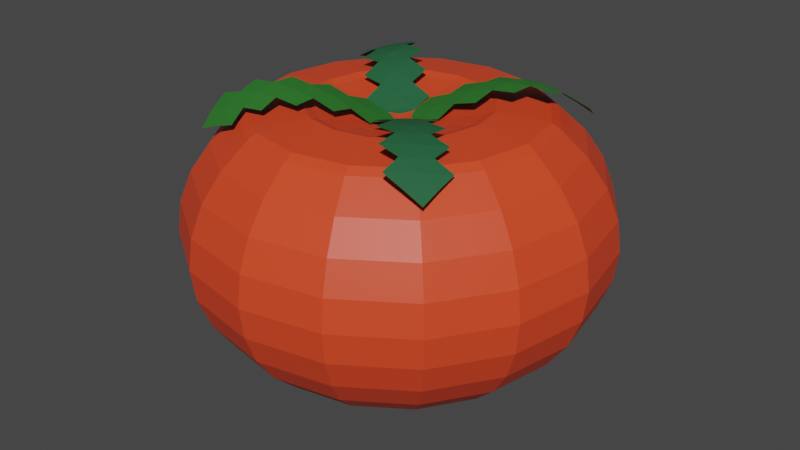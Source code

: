 # Source: tomato.blend  (saved by Blender 3.3.6; exported with 4.5.12 LTS)
import bpy
from mathutils import Matrix  # noqa: F401  (used for matrix-valued properties, if any)

bpy.ops.wm.read_factory_settings(use_empty=True)
scene = bpy.context.scene
scene.name = 'Scene'

# ---- collections
col_collection = bpy.data.collections.new('Collection'); scene.collection.children.link(col_collection)

# ---- materials (node trees are filled in below, after node groups)
mat_material_001 = bpy.data.materials.new('Material.001')
mat_material_001.use_transparent_shadow = False
mat_material_003 = bpy.data.materials.new('Material.003')
mat_material_003.use_transparent_shadow = False
mat_material_002 = bpy.data.materials.new('Material.002')
mat_material_002.use_transparent_shadow = False

# ---- material node trees
mat_material_001.use_nodes = True; mat_material_001.node_tree.nodes.clear()
_N = mat_material_001.node_tree.nodes; _L = mat_material_001.node_tree.links
n0 = _N.new('ShaderNodeBsdfPrincipled'); n0.name = 'Principled BSDF'; n0.location = (10, 300)
n0.distribution = 'GGX'
n0.subsurface_method = 'RANDOM_WALK_SKIN'
n0.inputs[0].default_value = (0.8, 0.06245, 0.01862, 1.0)
n0.inputs[2].default_value = 0.4829
n0.inputs[3].default_value = 1.45
n0.inputs[27].default_value = (0.0, 0.0, 0.0, 1.0)
n0.inputs[28].default_value = 1.0
n1 = _N.new('ShaderNodeOutputMaterial'); n1.name = 'Material Output'; n1.location = (300, 300)
_L.new(n0.outputs[0], n1.inputs[0])
n1.is_active_output = True
mat_material_003.use_nodes = True; mat_material_003.node_tree.nodes.clear()
_N = mat_material_003.node_tree.nodes; _L = mat_material_003.node_tree.links
n0 = _N.new('ShaderNodeBsdfPrincipled'); n0.name = 'Principled BSDF'; n0.location = (10, 300)
n0.distribution = 'GGX'
n0.subsurface_method = 'RANDOM_WALK_SKIN'
n0.inputs[0].default_value = (0.01669, 0.1141, 0.0435, 1.0)
n0.inputs[3].default_value = 1.45
n0.inputs[27].default_value = (0.0, 0.0, 0.0, 1.0)
n0.inputs[28].default_value = 1.0
n1 = _N.new('ShaderNodeOutputMaterial'); n1.name = 'Material Output'; n1.location = (300, 300)
_L.new(n0.outputs[0], n1.inputs[0])
n1.is_active_output = True
mat_material_002.use_nodes = True; mat_material_002.node_tree.nodes.clear()
_N = mat_material_002.node_tree.nodes; _L = mat_material_002.node_tree.links
n0 = _N.new('ShaderNodeBsdfPrincipled'); n0.name = 'Principled BSDF'; n0.location = (10, 300)
n0.distribution = 'GGX'
n0.subsurface_method = 'RANDOM_WALK_SKIN'
n0.inputs[0].default_value = (0.02589, 0.1783, 0.02389, 1.0)
n0.inputs[3].default_value = 1.45
n0.inputs[27].default_value = (0.0, 0.0, 0.0, 1.0)
n0.inputs[28].default_value = 1.0
n1 = _N.new('ShaderNodeOutputMaterial'); n1.name = 'Material Output'; n1.location = (300, 300)
_L.new(n0.outputs[0], n1.inputs[0])
n1.is_active_output = True

# ---- world
world_world = bpy.data.worlds.new('World'); scene.world = world_world
world_world.use_nodes = True; world_world.node_tree.nodes.clear()
_N = world_world.node_tree.nodes; _L = world_world.node_tree.links
n0 = _N.new('ShaderNodeOutputWorld'); n0.name = 'World Output'; n0.location = (300, 300)
n1 = _N.new('ShaderNodeBackground'); n1.name = 'Background'; n1.location = (10, 300)
n1.inputs[0].default_value = (0.05088, 0.05088, 0.05088, 1.0)
_L.new(n1.outputs[0], n0.inputs[0])
n0.is_active_output = True
world_world.color = (0.05088, 0.05088, 0.05088)
world_world.use_sun_shadow = False
world_world.sun_shadow_jitter_overblur = 0.0

# ---- meshes
me_sphere = bpy.data.meshes.new('Sphere')
me_sphere.from_pydata([(-0.0004433, 0.381, 0.5228), (-0.0004433, 0.7054, 0.4808), (-0.0004433, 0.9222, 0.1564), (-0.0004433, 0.9791, -0.03124), (-0.0004433, 0.9791, -0.4214), (-0.0004433, 0.8298, -0.7819), (-0.0004433, 0.5539, -1.058), (-0.0004433, 0.1934, -1.148), (0.146, 0.3519, 0.5228), (0.2702, 0.6516, 0.4808), (0.3177, 0.7665, 0.3292), (0.3531, 0.8519, 0.1564), (0.3749, 0.9044, -0.03124), (0.3822, 0.9222, -0.2263), (0.3749, 0.9044, -0.4214), (0.3531, 0.8519, -0.609), (0.3177, 0.7665, -0.7819), (0.2702, 0.6516, -0.9334), (0.2122, 0.5116, -1.058), (0.07421, 0.1786, -1.148), (0.2702, 0.2689, 0.5228), (0.4996, 0.4983, 0.4808), (0.5875, 0.5863, 0.3292), (0.6528, 0.6516, 0.1564), (0.6931, 0.6918, -0.03124), (0.7067, 0.7054, -0.2263), (0.6931, 0.6918, -0.4214), (0.6528, 0.6516, -0.609), (0.5875, 0.5863, -0.7819), (0.4996, 0.4983, -0.9334), (0.3924, 0.3912, -1.058), (0.1375, 0.1363, -1.148), (0.3531, 0.1448, 0.5228), (0.6528, 0.2689, 0.4808), (0.7677, 0.3165, 0.3292), (0.8531, 0.3519, 0.1564), (0.9057, 0.3736, -0.03124), (0.9234, 0.381, -0.2263), (0.9057, 0.3736, -0.4214), (0.8531, 0.3519, -0.609), (0.7677, 0.3165, -0.7819), (0.6528, 0.2689, -0.9334), (0.5128, 0.2109, -1.058), (0.1798, 0.07297, -1.148), (0.3822, -0.001685, 0.5228), (0.7067, -0.001685, 0.4808), (0.831, -0.001685, 0.3292), (0.9234, -0.001685, 0.1564), (0.9803, -0.001685, -0.03124), (0.9996, -0.001685, -0.2263), (0.9803, -0.001685, -0.4214), (0.9234, -0.001685, -0.609), (0.831, -0.001685, -0.7819), (0.7067, -0.001685, -0.9334), (0.5551, -0.001685, -1.058), (0.1946, -0.001685, -1.148), (0.3531, -0.1481, 0.5228), (0.6528, -0.2723, 0.4808), (0.7677, -0.3199, 0.3292), (0.8531, -0.3552, 0.1564), (0.9057, -0.377, -0.03124), (0.9234, -0.3844, -0.2263), (0.9057, -0.377, -0.4214), (0.8531, -0.3552, -0.609), (0.7677, -0.3199, -0.7819), (0.6528, -0.2723, -0.9334), (0.5128, -0.2143, -1.058), (0.1798, -0.07634, -1.148), (0.2702, -0.2723, 0.5228), (0.4996, -0.5017, 0.4808), (0.5875, -0.5896, 0.3292), (0.6528, -0.655, 0.1564), (0.6931, -0.6952, -0.03124), (0.7067, -0.7088, -0.2263), (0.6931, -0.6952, -0.4214), (0.6528, -0.655, -0.609), (0.5875, -0.5896, -0.7819), (0.4996, -0.5017, -0.9334), (0.3924, -0.3945, -1.058), (0.1375, -0.1396, -1.148), (0.146, -0.3552, 0.5228), (0.2702, -0.655, 0.4808), (0.3177, -0.7699, 0.3292), (0.3531, -0.8552, 0.1564), (0.3749, -0.9078, -0.03124), (0.3822, -0.9256, -0.2263), (0.3749, -0.9078, -0.4214), (0.3531, -0.8552, -0.609), (0.3177, -0.7699, -0.7819), (0.2702, -0.655, -0.9334), (0.2122, -0.515, -1.058), (0.07421, -0.1819, -1.148), (-0.0004434, -0.3844, 0.5228), (-0.0004435, -0.7088, 0.4808), (-0.0004435, -0.8332, 0.3292), (-0.0004436, -0.9256, 0.1564), (-0.0004436, -0.9825, -0.03124), (-0.0004437, -1.002, -0.2263), (-0.0004436, -0.9825, -0.4214), (-0.0004436, -0.9256, -0.609), (-0.0004435, -0.8332, -0.7819), (-0.0004435, -0.7088, -0.9334), (-0.0004435, -0.5573, -1.058), (-0.0004434, -0.1968, -1.148), (-0.1469, -0.3552, 0.5228), (-0.271, -0.655, 0.4808), (-0.3186, -0.7699, 0.3292), (-0.354, -0.8552, 0.1564), (-0.3758, -0.9078, -0.03124), (-0.3831, -0.9256, -0.2263), (-0.3758, -0.9078, -0.4214), (-0.354, -0.8552, -0.609), (-0.3186, -0.7699, -0.7819), (-0.271, -0.655, -0.9334), (-0.2131, -0.515, -1.058), (-0.0751, -0.1819, -1.148), (-0.0004433, -0.001685, -1.124), (-0.271, -0.2723, 0.5228), (-0.5004, -0.5017, 0.4808), (-0.5884, -0.5896, 0.3292), (-0.6537, -0.655, 0.1564), (-0.694, -0.6952, -0.03124), (-0.7076, -0.7088, -0.2263), (-0.694, -0.6952, -0.4214), (-0.6537, -0.655, -0.609), (-0.5884, -0.5896, -0.7819), (-0.5004, -0.5017, -0.9334), (-0.3933, -0.3945, -1.058), (-0.1384, -0.1396, -1.148), (-0.354, -0.1481, 0.5228), (-0.6537, -0.2723, 0.4808), (-0.7686, -0.3199, 0.3292), (-0.854, -0.3552, 0.1564), (-0.9066, -0.377, -0.03124), (-0.9243, -0.3844, -0.2263), (-0.9066, -0.377, -0.4214), (-0.854, -0.3552, -0.609), (-0.7686, -0.3199, -0.7819), (-0.6537, -0.2723, -0.9334), (-0.5137, -0.2143, -1.058), (-0.1807, -0.07634, -1.148), (-0.0004433, -0.001685, 0.437), (-0.3831, -0.001685, 0.5228), (-0.7075, -0.001685, 0.4808), (-0.8319, -0.001685, 0.3292), (-0.9243, -0.001685, 0.1564), (-0.9812, -0.001685, -0.03124), (-1.0, -0.001685, -0.2263), (-0.9812, -0.001685, -0.4214), (-0.9243, -0.001685, -0.609), (-0.8319, -0.001685, -0.7819), (-0.7075, -0.001685, -0.9334), (-0.556, -0.001685, -1.058), (-0.1955, -0.001685, -1.148), (-0.354, 0.1448, 0.5228), (-0.6537, 0.2689, 0.4808), (-0.7686, 0.3165, 0.3292), (-0.854, 0.3519, 0.1564), (-0.9066, 0.3736, -0.03124), (-0.9243, 0.381, -0.2263), (-0.9066, 0.3736, -0.4214), (-0.854, 0.3519, -0.609), (-0.7686, 0.3165, -0.7819), (-0.6537, 0.2689, -0.9334), (-0.5137, 0.2109, -1.058), (-0.1807, 0.07297, -1.148), (-0.271, 0.2689, 0.5228), (-0.5004, 0.4983, 0.4808), (-0.5884, 0.5863, 0.3292), (-0.6537, 0.6516, 0.1564), (-0.694, 0.6918, -0.03124), (-0.7075, 0.7054, -0.2263), (-0.694, 0.6918, -0.4214), (-0.6537, 0.6516, -0.609), (-0.5884, 0.5863, -0.7819), (-0.5004, 0.4983, -0.9334), (-0.3933, 0.3912, -1.058), (-0.1384, 0.1363, -1.148), (-0.1469, 0.3519, 0.5228), (-0.271, 0.6516, 0.4808), (-0.3186, 0.7665, 0.3292), (-0.354, 0.8519, 0.1564), (-0.3758, 0.9044, -0.03124), (-0.3831, 0.9222, -0.2263), (-0.3758, 0.9044, -0.4214), (-0.354, 0.8519, -0.609), (-0.3186, 0.7665, -0.7819), (-0.271, 0.6516, -0.9334), (-0.2131, 0.5116, -1.058), (-0.0751, 0.1786, -1.148), (-0.0004429, 0.8298, 0.3292), (-0.0004427, 0.9983, -0.2263), (-0.0004428, 0.9222, -0.609), (-0.0004429, 0.7054, -0.9334), (0.2544, 0.6136, 0.5145), (0.1626, 0.3919, 0.5434), (0.3008, 0.2996, 0.5434), (0.4705, 0.4693, 0.5145), (0.3931, 0.1613, 0.5434), (0.6149, 0.2532, 0.5145), (0.4256, -0.001685, 0.5434), (0.6656, -0.001685, 0.5145), (0.3931, -0.1647, 0.5434), (0.6149, -0.2566, 0.5145), (0.3008, -0.3029, 0.5434), (0.4705, -0.4726, 0.5145), (0.1626, -0.3953, 0.5434), (0.2544, -0.617, 0.5145), (-0.0004434, -0.4277, 0.5434), (-0.0004435, -0.6677, 0.5145), (-0.1635, -0.3953, 0.5434), (-0.2553, -0.617, 0.5145), (-0.3017, -0.3029, 0.5434), (-0.4714, -0.4726, 0.5145), (-0.394, -0.1647, 0.5434), (-0.6158, -0.2566, 0.5145), (-0.4265, -0.001685, 0.5434), (-0.6665, -0.001685, 0.5145), (-0.394, 0.1613, 0.5434), (-0.6158, 0.2532, 0.5145), (-0.3017, 0.2996, 0.5434), (-0.4714, 0.4693, 0.5145), (-0.1635, 0.3919, 0.5434), (-0.2553, 0.6136, 0.5145), (-0.0004433, 0.4243, 0.5434), (-0.0004433, 0.6643, 0.5145), (-0.0004433, 0.2759, 0.4932), (-0.0004433, 0.1088, 0.4557), (0.04183, 0.1004, 0.4557), (0.1058, 0.2548, 0.4932), (0.07768, 0.07643, 0.4557), (0.1959, 0.1946, 0.4932), (0.1016, 0.04059, 0.4557), (0.2561, 0.1046, 0.4932), (0.11, -0.001685, 0.4557), (0.2772, -0.001685, 0.4932), (0.1016, -0.04396, 0.4557), (0.2561, -0.1079, 0.4932), (0.07768, -0.0798, 0.4557), (0.1959, -0.198, 0.4932), (0.04183, -0.1038, 0.4557), (0.1058, -0.2582, 0.4932), (-0.0004434, -0.1122, 0.4557), (-0.0004434, -0.2793, 0.4932), (-0.04272, -0.1038, 0.4557), (-0.1067, -0.2582, 0.4932), (-0.07856, -0.0798, 0.4557), (-0.1968, -0.198, 0.4932), (-0.1025, -0.04396, 0.4557), (-0.2569, -0.1079, 0.4932), (-0.1109, -0.001685, 0.4557), (-0.2781, -0.001685, 0.4932), (-0.1025, 0.04059, 0.4557), (-0.2569, 0.1046, 0.4932), (-0.07856, 0.07643, 0.4557), (-0.1968, 0.1946, 0.4932), (-0.04272, 0.1004, 0.4557), (-0.1067, 0.2548, 0.4932), (-0.0004433, 0.2672, -1.149), (-0.0004433, 0.4809, -1.097), (0.1842, 0.4442, -1.097), (0.1025, 0.2467, -1.149), (0.3408, 0.3396, -1.097), (0.1897, 0.1884, -1.149), (0.4454, 0.183, -1.097), (0.248, 0.1012, -1.149), (0.4822, -0.001685, -1.097), (0.2684, -0.001685, -1.149), (0.4454, -0.1864, -1.097), (0.248, -0.1046, -1.149), (0.3408, -0.3429, -1.097), (0.1897, -0.1918, -1.149), (0.1842, -0.4476, -1.097), (0.1025, -0.2501, -1.149), (-0.0004435, -0.4843, -1.097), (-0.0004434, -0.2706, -1.149), (-0.1851, -0.4476, -1.097), (-0.1033, -0.2501, -1.149), (-0.3417, -0.3429, -1.097), (-0.1906, -0.1918, -1.149), (-0.4463, -0.1864, -1.097), (-0.2489, -0.1046, -1.149), (-0.4831, -0.001685, -1.097), (-0.2693, -0.001685, -1.149), (-0.4463, 0.183, -1.097), (-0.2489, 0.1012, -1.149), (-0.3417, 0.3396, -1.097), (-0.1906, 0.1884, -1.149), (-0.1851, 0.4442, -1.097), (-0.1033, 0.2467, -1.149), (-0.6094, 0.6116, 0.417), (-0.4391, 0.6466, 0.5564), (-0.5278, 0.6325, 0.4921), (-0.6094, 0.516, 0.4631), (-0.6094, 0.4182, 0.5008), (-0.519, 0.3287, 0.5805), (-0.5232, 0.4341, 0.5662), (-0.5265, 0.5353, 0.5349), (-0.4173, 0.2239, 0.6034), (-0.4245, 0.3348, 0.6204), (-0.4317, 0.4434, 0.6165), (-0.4371, 0.5475, 0.5936), (-0.3097, 0.1117, 0.5649), (-0.3159, 0.2222, 0.6094), (-0.324, 0.3338, 0.6367), (-0.3321, 0.4438, 0.6434), (-0.3382, 0.5497, 0.63), (-0.2032, 0.002417, 0.4878), (-0.2061, 0.1083, 0.5417), (-0.2112, 0.217, 0.5906), (-0.2181, 0.3272, 0.6255), (-0.2253, 0.4365, 0.6413), (-0.1007, 0.001215, 0.456), (-0.1021, 0.105, 0.5028), (-0.1052, 0.2109, 0.55), (-0.1099, 0.3183, 0.5878), (0.001444, 0.000783, 0.4271), (0.001085, 0.1031, 0.4581), (-0.0001459, 0.2064, 0.4965), (0.6108, 0.6159, 0.417), (0.6458, 0.4457, 0.5564), (0.6317, 0.5343, 0.4921), (0.5152, 0.6159, 0.4631), (0.4174, 0.6159, 0.5008), (0.3279, 0.5255, 0.5805), (0.4332, 0.5298, 0.5662), (0.5345, 0.5331, 0.5349), (0.2231, 0.4239, 0.6034), (0.334, 0.4311, 0.6204), (0.4425, 0.4383, 0.6165), (0.5467, 0.4437, 0.5936), (0.1109, 0.3163, 0.5649), (0.2214, 0.3225, 0.6094), (0.333, 0.3306, 0.6367), (0.4429, 0.3387, 0.6434), (0.5488, 0.3447, 0.63), (0.001597, 0.2098, 0.4878), (0.1075, 0.2127, 0.5417), (0.2162, 0.2178, 0.5906), (0.3264, 0.2247, 0.6255), (0.4357, 0.2319, 0.6413), (0.0003954, 0.1072, 0.456), (0.1042, 0.1087, 0.5028), (0.2101, 0.1118, 0.55), (0.3175, 0.1165, 0.5878), (-3.622e-05, 0.00515, 0.4271), (0.1022, 0.005508, 0.4581), (0.2056, 0.006739, 0.4965), (0.6105, -0.6023, 0.4175), (0.4403, -0.6373, 0.5569), (0.5289, -0.6233, 0.4926), (0.6105, -0.5068, 0.4636), (0.6105, -0.409, 0.5013), (0.5201, -0.3195, 0.581), (0.5244, -0.4248, 0.5667), (0.5277, -0.5261, 0.5354), (0.4185, -0.2147, 0.6039), (0.4257, -0.3255, 0.6209), (0.4329, -0.4341, 0.617), (0.4383, -0.5383, 0.594), (0.3109, -0.1024, 0.5654), (0.3171, -0.213, 0.6099), (0.3251, -0.3246, 0.6372), (0.3332, -0.4345, 0.6439), (0.3393, -0.5404, 0.6305), (0.2044, 0.006818, 0.4882), (0.2072, -0.09909, 0.5422), (0.2124, -0.2078, 0.5911), (0.2193, -0.3179, 0.626), (0.2265, -0.4273, 0.6418), (0.1018, 0.00802, 0.4565), (0.1033, -0.09577, 0.5033), (0.1064, -0.2017, 0.5505), (0.1111, -0.3091, 0.5883), (-0.0002579, 0.008452, 0.4276), (0.0001003, -0.09383, 0.4586), (0.001332, -0.1972, 0.497), (-0.6075, -0.6083, 0.4178), (-0.6425, -0.4381, 0.5572), (-0.6285, -0.5267, 0.4929), (-0.5119, -0.6083, 0.4639), (-0.4142, -0.6083, 0.5017), (-0.3247, -0.5179, 0.5813), (-0.43, -0.5222, 0.567), (-0.5313, -0.5255, 0.5357), (-0.2198, -0.4163, 0.6042), (-0.3307, -0.4235, 0.6212), (-0.4393, -0.4307, 0.6173), (-0.5435, -0.4361, 0.5944), (-0.1076, -0.3086, 0.5657), (-0.2182, -0.3149, 0.6102), (-0.3297, -0.3229, 0.6375), (-0.4397, -0.331, 0.6442), (-0.5456, -0.3371, 0.6308), (0.00165, -0.2022, 0.4886), (-0.1043, -0.205, 0.5426), (-0.2129, -0.2102, 0.5915), (-0.3231, -0.2171, 0.6263), (-0.4324, -0.2243, 0.6422), (0.002852, -0.09963, 0.4568), (-0.1009, -0.1011, 0.5036), (-0.2068, -0.1042, 0.5508), (-0.3142, -0.1088, 0.5886), (0.003283, 0.002468, 0.4279), (-0.099, 0.00211, 0.459), (-0.2024, 0.0008782, 0.4973)], [], [(260, 18, 30, 262), (191, 3, 12, 13), (256, 141, 227), (116, 7, 19), (4, 191, 13, 14), (227, 141, 228), (192, 4, 14, 15), (196, 20, 32, 198), (5, 192, 15, 16), (9, 194, 197, 21), (193, 5, 16, 17), (190, 1, 9, 10), (6, 193, 17, 18), (2, 190, 10, 11), (189, 289, 258, 7), (3, 2, 11, 12), (19, 261, 263, 31), (12, 11, 23, 24), (262, 30, 42, 264), (13, 12, 24, 25), (20, 231, 233, 32), (116, 19, 31), (14, 13, 25, 26), (228, 141, 230), (15, 14, 26, 27), (1, 225, 194, 9), (16, 15, 27, 28), (224, 0, 8, 195), (17, 16, 28, 29), (10, 9, 21, 22), (18, 17, 29, 30), (11, 10, 22, 23), (21, 197, 199, 33), (28, 27, 39, 40), (198, 32, 44, 200), (29, 28, 40, 41), (22, 21, 33, 34), (30, 29, 41, 42), (23, 22, 34, 35), (31, 263, 265, 43), (24, 23, 35, 36), (264, 42, 54, 266), (25, 24, 36, 37), (32, 233, 235, 44), (116, 31, 43), (26, 25, 37, 38), (230, 141, 232), (27, 26, 38, 39), (36, 35, 47, 48), (266, 54, 66, 268), (37, 36, 48, 49), (44, 235, 237, 56), (116, 43, 55), (38, 37, 49, 50), (232, 141, 234), (39, 38, 50, 51), (33, 199, 201, 45), (40, 39, 51, 52), (200, 44, 56, 202), (41, 40, 52, 53), (34, 33, 45, 46), (42, 41, 53, 54), (35, 34, 46, 47), (43, 265, 267, 55), (52, 51, 63, 64), (202, 56, 68, 204), (53, 52, 64, 65), (46, 45, 57, 58), (54, 53, 65, 66), (47, 46, 58, 59), (55, 267, 269, 67), (48, 47, 59, 60), (268, 66, 78, 270), (49, 48, 60, 61), (56, 237, 239, 68), (116, 55, 67), (50, 49, 61, 62), (234, 141, 236), (51, 50, 62, 63), (45, 201, 203, 57), (270, 78, 90, 272), (61, 60, 72, 73), (68, 239, 241, 80), (116, 67, 79), (62, 61, 73, 74), (236, 141, 238), (63, 62, 74, 75), (57, 203, 205, 69), (64, 63, 75, 76), (204, 68, 80, 206), (65, 64, 76, 77), (58, 57, 69, 70), (66, 65, 77, 78), (59, 58, 70, 71), (67, 269, 271, 79), (60, 59, 71, 72), (206, 80, 92, 208), (77, 76, 88, 89), (70, 69, 81, 82), (78, 77, 89, 90), (71, 70, 82, 83), (79, 271, 273, 91), (72, 71, 83, 84), (272, 90, 102, 274), (73, 72, 84, 85), (80, 241, 243, 92), (116, 79, 91), (74, 73, 85, 86), (238, 141, 240), (75, 74, 86, 87), (69, 205, 207, 81), (76, 75, 87, 88), (85, 84, 96, 97), (92, 243, 245, 104), (116, 91, 103), (86, 85, 97, 98), (240, 141, 242), (87, 86, 98, 99), (81, 207, 209, 93), (88, 87, 99, 100), (208, 92, 104, 210), (89, 88, 100, 101), (82, 81, 93, 94), (90, 89, 101, 102), (83, 82, 94, 95), (91, 273, 275, 103), (84, 83, 95, 96), (274, 102, 114, 276), (101, 100, 112, 113), (94, 93, 105, 106), (102, 101, 113, 114), (95, 94, 106, 107), (103, 275, 277, 115), (96, 95, 107, 108), (276, 114, 127, 278), (97, 96, 108, 109), (104, 245, 247, 117), (116, 103, 115), (98, 97, 109, 110), (242, 141, 244), (99, 98, 110, 111), (93, 209, 211, 105), (100, 99, 111, 112), (210, 104, 117, 212), (116, 115, 128), (110, 109, 122, 123), (244, 141, 246), (111, 110, 123, 124), (105, 211, 213, 118), (112, 111, 124, 125), (212, 117, 129, 214), (113, 112, 125, 126), (106, 105, 118, 119), (114, 113, 126, 127), (107, 106, 119, 120), (115, 277, 279, 128), (108, 107, 120, 121), (278, 127, 139, 280), (109, 108, 121, 122), (117, 247, 249, 129), (127, 126, 138, 139), (120, 119, 131, 132), (128, 279, 281, 140), (121, 120, 132, 133), (280, 139, 152, 282), (122, 121, 133, 134), (129, 249, 251, 142), (116, 128, 140), (123, 122, 134, 135), (246, 141, 248), (124, 123, 135, 136), (118, 213, 215, 130), (125, 124, 136, 137), (214, 129, 142, 216), (126, 125, 137, 138), (119, 118, 130, 131), (248, 141, 250), (136, 135, 148, 149), (130, 215, 217, 143), (137, 136, 149, 150), (216, 142, 154, 218), (138, 137, 150, 151), (131, 130, 143, 144), (139, 138, 151, 152), (132, 131, 144, 145), (140, 281, 283, 153), (133, 132, 145, 146), (282, 152, 164, 284), (134, 133, 146, 147), (250, 141, 252), (116, 140, 153), (135, 134, 147, 148), (145, 144, 156, 157), (153, 283, 285, 165), (146, 145, 157, 158), (284, 164, 176, 286), (147, 146, 158, 159), (142, 251, 253, 154), (116, 153, 165), (148, 147, 159, 160), (154, 253, 255, 166), (149, 148, 160, 161), (143, 217, 219, 155), (150, 149, 161, 162), (218, 154, 166, 220), (151, 150, 162, 163), (144, 143, 155, 156), (152, 151, 163, 164), (161, 160, 172, 173), (155, 219, 221, 167), (162, 161, 173, 174), (220, 166, 178, 222), (163, 162, 174, 175), (156, 155, 167, 168), (164, 163, 175, 176), (157, 156, 168, 169), (165, 285, 287, 177), (158, 157, 169, 170), (286, 176, 188, 288), (159, 158, 170, 171), (166, 255, 257, 178), (116, 165, 177), (160, 159, 171, 172), (252, 141, 254), (177, 287, 289, 189), (170, 169, 181, 182), (171, 170, 182, 183), (116, 177, 189), (172, 171, 183, 184), (254, 141, 256), (173, 172, 184, 185), (167, 221, 223, 179), (174, 173, 185, 186), (222, 178, 0, 224), (175, 174, 186, 187), (168, 167, 179, 180), (176, 175, 187, 188), (169, 168, 180, 181), (179, 223, 225, 1), (186, 185, 192, 5), (187, 186, 5, 193), (180, 179, 1, 190), (188, 187, 193, 6), (181, 180, 190, 2), (259, 6, 18, 260), (182, 181, 2, 3), (7, 258, 261, 19), (183, 182, 3, 191), (8, 229, 231, 20), (116, 189, 7), (184, 183, 191, 4), (0, 226, 229, 8), (185, 184, 4, 192), (197, 194, 195, 196), (199, 197, 196, 198), (201, 199, 198, 200), (200, 202, 203, 201), (205, 203, 202, 204), (204, 206, 207, 205), (209, 207, 206, 208), (211, 209, 208, 210), (213, 211, 210, 212), (215, 213, 212, 214), (217, 215, 214, 216), (219, 217, 216, 218), (221, 219, 218, 220), (223, 221, 220, 222), (225, 223, 222, 224), (194, 225, 224, 195), (195, 8, 20, 196), (229, 226, 227, 228), (231, 229, 228, 230), (233, 231, 230, 232), (235, 233, 232, 234), (237, 235, 234, 236), (239, 237, 236, 238), (241, 239, 238, 240), (243, 241, 240, 242), (245, 243, 242, 244), (244, 246, 247, 245), (249, 247, 246, 248), (248, 250, 251, 249), (253, 251, 250, 252), (255, 253, 252, 254), (257, 255, 254, 256), (226, 257, 256, 227), (178, 257, 226, 0), (259, 260, 261, 258), (263, 261, 260, 262), (265, 263, 262, 264), (264, 266, 267, 265), (269, 267, 266, 268), (268, 270, 271, 269), (273, 271, 270, 272), (275, 273, 272, 274), (277, 275, 274, 276), (279, 277, 276, 278), (281, 279, 278, 280), (283, 281, 280, 282), (285, 283, 282, 284), (287, 285, 284, 286), (289, 287, 286, 288), (258, 289, 288, 259), (288, 188, 6, 259), (293, 297, 292, 290), (297, 301, 291, 292), (312, 316, 317, 313), (313, 317, 318, 314), (307, 312, 313, 308), (308, 313, 314, 309), (309, 314, 315, 310), (302, 308, 309, 303), (303, 309, 310, 304), (304, 310, 311, 305), (298, 303, 304, 299), (299, 304, 305, 300), (300, 305, 306, 301), (295, 299, 300, 296), (296, 300, 301, 297), (294, 296, 297, 293), (322, 326, 321, 319), (326, 330, 320, 321), (341, 345, 346, 342), (342, 346, 347, 343), (336, 341, 342, 337), (337, 342, 343, 338), (338, 343, 344, 339), (331, 337, 338, 332), (332, 338, 339, 333), (333, 339, 340, 334), (327, 332, 333, 328), (328, 333, 334, 329), (329, 334, 335, 330), (324, 328, 329, 325), (325, 329, 330, 326), (323, 325, 326, 322), (351, 355, 350, 348), (355, 359, 349, 350), (370, 374, 375, 371), (371, 375, 376, 372), (365, 370, 371, 366), (366, 371, 372, 367), (367, 372, 373, 368), (360, 366, 367, 361), (361, 367, 368, 362), (362, 368, 369, 363), (356, 361, 362, 357), (357, 362, 363, 358), (358, 363, 364, 359), (353, 357, 358, 354), (354, 358, 359, 355), (352, 354, 355, 351), (380, 384, 379, 377), (384, 388, 378, 379), (399, 403, 404, 400), (400, 404, 405, 401), (394, 399, 400, 395), (395, 400, 401, 396), (396, 401, 402, 397), (389, 395, 396, 390), (390, 396, 397, 391), (391, 397, 398, 392), (385, 390, 391, 386), (386, 391, 392, 387), (387, 392, 393, 388), (382, 386, 387, 383), (383, 387, 388, 384), (381, 383, 384, 380)])
me_sphere.polygons.foreach_set('material_index', [0, 0, 0, 0, 0, 0, 0, 0, 0, 0, 0, 0, 0, 0, 0, 0, 0, 0, 0, 0, 0, 0, 0, 0, 0, 0, 0, 0, 0, 0, 0, 0, 0, 0, 0, 0, 0, 0, 0, 0, 0, 0, 0, 0, 0, 0, 0, 0, 0, 0, 0, 0, 0, 0, 0, 0, 0, 0, 0, 0, 0, 0, 0, 0, 0, 0, 0, 0, 0, 0, 0, 0, 0, 0, 0, 0, 0, 0, 0, 0, 0, 0, 0, 0, 0, 0, 0, 0, 0, 0, 0, 0, 0, 0, 0, 0, 0, 0, 0, 0, 0, 0, 0, 0, 0, 0, 0, 0, 0, 0, 0, 0, 0, 0, 0, 0, 0, 0, 0, 0, 0, 0, 0, 0, 0, 0, 0, 0, 0, 0, 0, 0, 0, 0, 0, 0, 0, 0, 0, 0, 0, 0, 0, 0, 0, 0, 0, 0, 0, 0, 0, 0, 0, 0, 0, 0, 0, 0, 0, 0, 0, 0, 0, 0, 0, 0, 0, 0, 0, 0, 0, 0, 0, 0, 0, 0, 0, 0, 0, 0, 0, 0, 0, 0, 0, 0, 0, 0, 0, 0, 0, 0, 0, 0, 0, 0, 0, 0, 0, 0, 0, 0, 0, 0, 0, 0, 0, 0, 0, 0, 0, 0, 0, 0, 0, 0, 0, 0, 0, 0, 0, 0, 0, 0, 0, 0, 0, 0, 0, 0, 0, 0, 0, 0, 0, 0, 0, 0, 0, 0, 0, 0, 0, 0, 0, 0, 0, 0, 0, 0, 0, 0, 0, 0, 0, 0, 0, 0, 0, 0, 0, 0, 0, 0, 0, 0, 0, 0, 0, 0, 0, 0, 0, 0, 0, 0, 0, 0, 0, 0, 0, 0, 0, 0, 0, 0, 0, 0, 0, 0, 0, 0, 0, 0, 0, 0, 0, 0, 0, 0, 0, 0, 0, 0, 1, 1, 1, 1, 1, 1, 1, 1, 1, 1, 1, 1, 1, 1, 1, 1, 2, 2, 2, 2, 2, 2, 2, 2, 2, 2, 2, 2, 2, 2, 2, 2, 1, 1, 1, 1, 1, 1, 1, 1, 1, 1, 1, 1, 1, 1, 1, 1, 2, 2, 2, 2, 2, 2, 2, 2, 2, 2, 2, 2, 2, 2, 2, 2])
_uv = me_sphere.uv_layers.new(name='UVMap')
_uv.uv.foreach_set('vector', [0.6875, 0.1611, 0.6875, 0.1875, 0.625, 0.1875, 0.625, 0.1611, 0.75, 0.5, 0.75, 0.5625, 0.6875, 0.5625, 0.6875, 0.5, 0.7989, 0.9646, 0.7812, 1.0, 0.7636, 0.9646, 0.7188, 0.0, 0.75, 0.0625, 0.6875, 0.0625, 0.75, 0.4375, 0.75, 0.5, 0.6875, 0.5, 0.6875, 0.4375, 0.7364, 0.9646, 0.7188, 1.0, 0.7011, 0.9646, 0.75, 0.375, 0.75, 0.4375, 0.6875, 0.4375, 0.6875, 0.375, 0.625, 0.8593, 0.625, 0.875, 0.5625, 0.875, 0.5625, 0.8593, 0.75, 0.3125, 0.75, 0.375, 0.6875, 0.375, 0.6875, 0.3125, 0.6875, 0.75, 0.6875, 0.7669, 0.625, 0.7669, 0.625, 0.75, 0.75, 0.25, 0.75, 0.3125, 0.6875, 0.3125, 0.6875, 0.25, 0.75, 0.6875, 0.75, 0.75, 0.6875, 0.75, 0.6875, 0.6875, 0.75, 0.1875, 0.75, 0.25, 0.6875, 0.25, 0.6875, 0.1875, 0.75, 0.625, 0.75, 0.6875, 0.6875, 0.6875, 0.6875, 0.625, 0.8125, 0.0625, 0.8125, 0.08709, 0.75, 0.08709, 0.75, 0.0625, 0.75, 0.5625, 0.75, 0.625, 0.6875, 0.625, 0.6875, 0.5625, 0.6875, 0.0625, 0.6875, 0.08709, 0.625, 0.08709, 0.625, 0.0625, 0.6875, 0.5625, 0.6875, 0.625, 0.625, 0.625, 0.625, 0.5625, 0.625, 0.1611, 0.625, 0.1875, 0.5625, 0.1875, 0.5625, 0.1611, 0.6875, 0.5, 0.6875, 0.5625, 0.625, 0.5625, 0.625, 0.5, 0.625, 0.875, 0.625, 0.91, 0.5625, 0.91, 0.5625, 0.875, 0.6562, 0.0, 0.6875, 0.0625, 0.625, 0.0625, 0.6875, 0.4375, 0.6875, 0.5, 0.625, 0.5, 0.625, 0.4375, 0.6739, 0.9646, 0.6562, 1.0, 0.6386, 0.9646, 0.6875, 0.375, 0.6875, 0.4375, 0.625, 0.4375, 0.625, 0.375, 0.75, 0.75, 0.75, 0.7669, 0.6875, 0.7669, 0.6875, 0.75, 0.6875, 0.3125, 0.6875, 0.375, 0.625, 0.375, 0.625, 0.3125, 0.75, 0.8593, 0.75, 0.875, 0.6875, 0.875, 0.6875, 0.8593, 0.6875, 0.25, 0.6875, 0.3125, 0.625, 0.3125, 0.625, 0.25, 0.6875, 0.6875, 0.6875, 0.75, 0.625, 0.75, 0.625, 0.6875, 0.6875, 0.1875, 0.6875, 0.25, 0.625, 0.25, 0.625, 0.1875, 0.6875, 0.625, 0.6875, 0.6875, 0.625, 0.6875, 0.625, 0.625, 0.625, 0.75, 0.625, 0.7669, 0.5625, 0.7669, 0.5625, 0.75, 0.625, 0.3125, 0.625, 0.375, 0.5625, 0.375, 0.5625, 0.3125, 0.5625, 0.8593, 0.5625, 0.875, 0.5, 0.875, 0.5, 0.8593, 0.625, 0.25, 0.625, 0.3125, 0.5625, 0.3125, 0.5625, 0.25, 0.625, 0.6875, 0.625, 0.75, 0.5625, 0.75, 0.5625, 0.6875, 0.625, 0.1875, 0.625, 0.25, 0.5625, 0.25, 0.5625, 0.1875, 0.625, 0.625, 0.625, 0.6875, 0.5625, 0.6875, 0.5625, 0.625, 0.625, 0.0625, 0.625, 0.08709, 0.5625, 0.08709, 0.5625, 0.0625, 0.625, 0.5625, 0.625, 0.625, 0.5625, 0.625, 0.5625, 0.5625, 0.5625, 0.1611, 0.5625, 0.1875, 0.5, 0.1875, 0.5, 0.1611, 0.625, 0.5, 0.625, 0.5625, 0.5625, 0.5625, 0.5625, 0.5, 0.5625, 0.875, 0.5625, 0.91, 0.5, 0.91, 0.5, 0.875, 0.5938, 0.0, 0.625, 0.0625, 0.5625, 0.0625, 0.625, 0.4375, 0.625, 0.5, 0.5625, 0.5, 0.5625, 0.4375, 0.6114, 0.9646, 0.5938, 1.0, 0.5761, 0.9646, 0.625, 0.375, 0.625, 0.4375, 0.5625, 0.4375, 0.5625, 0.375, 0.5625, 0.5625, 0.5625, 0.625, 0.5, 0.625, 0.5, 0.5625, 0.5, 0.1611, 0.5, 0.1875, 0.4375, 0.1875, 0.4375, 0.1611, 0.5625, 0.5, 0.5625, 0.5625, 0.5, 0.5625, 0.5, 0.5, 0.5, 0.875, 0.5, 0.91, 0.4375, 0.91, 0.4375, 0.875, 0.5312, 0.0, 0.5625, 0.0625, 0.5, 0.0625, 0.5625, 0.4375, 0.5625, 0.5, 0.5, 0.5, 0.5, 0.4375, 0.5489, 0.9646, 0.5312, 1.0, 0.5136, 0.9646, 0.5625, 0.375, 0.5625, 0.4375, 0.5, 0.4375, 0.5, 0.375, 0.5625, 0.75, 0.5625, 0.7669, 0.5, 0.7669, 0.5, 0.75, 0.5625, 0.3125, 0.5625, 0.375, 0.5, 0.375, 0.5, 0.3125, 0.5, 0.8593, 0.5, 0.875, 0.4375, 0.875, 0.4375, 0.8593, 0.5625, 0.25, 0.5625, 0.3125, 0.5, 0.3125, 0.5, 0.25, 0.5625, 0.6875, 0.5625, 0.75, 0.5, 0.75, 0.5, 0.6875, 0.5625, 0.1875, 0.5625, 0.25, 0.5, 0.25, 0.5, 0.1875, 0.5625, 0.625, 0.5625, 0.6875, 0.5, 0.6875, 0.5, 0.625, 0.5625, 0.0625, 0.5625, 0.08709, 0.5, 0.08709, 0.5, 0.0625, 0.5, 0.3125, 0.5, 0.375, 0.4375, 0.375, 0.4375, 0.3125, 0.4375, 0.8593, 0.4375, 0.875, 0.375, 0.875, 0.375, 0.8593, 0.5, 0.25, 0.5, 0.3125, 0.4375, 0.3125, 0.4375, 0.25, 0.5, 0.6875, 0.5, 0.75, 0.4375, 0.75, 0.4375, 0.6875, 0.5, 0.1875, 0.5, 0.25, 0.4375, 0.25, 0.4375, 0.1875, 0.5, 0.625, 0.5, 0.6875, 0.4375, 0.6875, 0.4375, 0.625, 0.5, 0.0625, 0.5, 0.08709, 0.4375, 0.08709, 0.4375, 0.0625, 0.5, 0.5625, 0.5, 0.625, 0.4375, 0.625, 0.4375, 0.5625, 0.4375, 0.1611, 0.4375, 0.1875, 0.375, 0.1875, 0.375, 0.1611, 0.5, 0.5, 0.5, 0.5625, 0.4375, 0.5625, 0.4375, 0.5, 0.4375, 0.875, 0.4375, 0.91, 0.375, 0.91, 0.375, 0.875, 0.4687, 0.0, 0.5, 0.0625, 0.4375, 0.0625, 0.5, 0.4375, 0.5, 0.5, 0.4375, 0.5, 0.4375, 0.4375, 0.4864, 0.9646, 0.4687, 1.0, 0.4511, 0.9646, 0.5, 0.375, 0.5, 0.4375, 0.4375, 0.4375, 0.4375, 0.375, 0.5, 0.75, 0.5, 0.7669, 0.4375, 0.7669, 0.4375, 0.75, 0.375, 0.1611, 0.375, 0.1875, 0.3125, 0.1875, 0.3125, 0.1611, 0.4375, 0.5, 0.4375, 0.5625, 0.375, 0.5625, 0.375, 0.5, 0.375, 0.875, 0.375, 0.91, 0.3125, 0.91, 0.3125, 0.875, 0.4062, 0.0, 0.4375, 0.0625, 0.375, 0.0625, 0.4375, 0.4375, 0.4375, 0.5, 0.375, 0.5, 0.375, 0.4375, 0.4239, 0.9646, 0.4062, 1.0, 0.3886, 0.9646, 0.4375, 0.375, 0.4375, 0.4375, 0.375, 0.4375, 0.375, 0.375, 0.4375, 0.75, 0.4375, 0.7669, 0.375, 0.7669, 0.375, 0.75, 0.4375, 0.3125, 0.4375, 0.375, 0.375, 0.375, 0.375, 0.3125, 0.375, 0.8593, 0.375, 0.875, 0.3125, 0.875, 0.3125, 0.8593, 0.4375, 0.25, 0.4375, 0.3125, 0.375, 0.3125, 0.375, 0.25, 0.4375, 0.6875, 0.4375, 0.75, 0.375, 0.75, 0.375, 0.6875, 0.4375, 0.1875, 0.4375, 0.25, 0.375, 0.25, 0.375, 0.1875, 0.4375, 0.625, 0.4375, 0.6875, 0.375, 0.6875, 0.375, 0.625, 0.4375, 0.0625, 0.4375, 0.08709, 0.375, 0.08709, 0.375, 0.0625, 0.4375, 0.5625, 0.4375, 0.625, 0.375, 0.625, 0.375, 0.5625, 0.3125, 0.8593, 0.3125, 0.875, 0.25, 0.875, 0.25, 0.8593, 0.375, 0.25, 0.375, 0.3125, 0.3125, 0.3125, 0.3125, 0.25, 0.375, 0.6875, 0.375, 0.75, 0.3125, 0.75, 0.3125, 0.6875, 0.375, 0.1875, 0.375, 0.25, 0.3125, 0.25, 0.3125, 0.1875, 0.375, 0.625, 0.375, 0.6875, 0.3125, 0.6875, 0.3125, 0.625, 0.375, 0.0625, 0.375, 0.08709, 0.3125, 0.08709, 0.3125, 0.0625, 0.375, 0.5625, 0.375, 0.625, 0.3125, 0.625, 0.3125, 0.5625, 0.3125, 0.1611, 0.3125, 0.1875, 0.25, 0.1875, 0.25, 0.1611, 0.375, 0.5, 0.375, 0.5625, 0.3125, 0.5625, 0.3125, 0.5, 0.3125, 0.875, 0.3125, 0.91, 0.25, 0.91, 0.25, 0.875, 0.3437, 0.0, 0.375, 0.0625, 0.3125, 0.0625, 0.375, 0.4375, 0.375, 0.5, 0.3125, 0.5, 0.3125, 0.4375, 0.3614, 0.9646, 0.3437, 1.0, 0.3261, 0.9646, 0.375, 0.375, 0.375, 0.4375, 0.3125, 0.4375, 0.3125, 0.375, 0.375, 0.75, 0.375, 0.7669, 0.3125, 0.7669, 0.3125, 0.75, 0.375, 0.3125, 0.375, 0.375, 0.3125, 0.375, 0.3125, 0.3125, 0.3125, 0.5, 0.3125, 0.5625, 0.25, 0.5625, 0.25, 0.5, 0.25, 0.875, 0.25, 0.91, 0.1875, 0.91, 0.1875, 0.875, 0.2812, 0.0, 0.3125, 0.0625, 0.25, 0.0625, 0.3125, 0.4375, 0.3125, 0.5, 0.25, 0.5, 0.25, 0.4375, 0.2989, 0.9646, 0.2812, 1.0, 0.2636, 0.9646, 0.3125, 0.375, 0.3125, 0.4375, 0.25, 0.4375, 0.25, 0.375, 0.3125, 0.75, 0.3125, 0.7669, 0.25, 0.7669, 0.25, 0.75, 0.3125, 0.3125, 0.3125, 0.375, 0.25, 0.375, 0.25, 0.3125, 0.25, 0.8593, 0.25, 0.875, 0.1875, 0.875, 0.1875, 0.8593, 0.3125, 0.25, 0.3125, 0.3125, 0.25, 0.3125, 0.25, 0.25, 0.3125, 0.6875, 0.3125, 0.75, 0.25, 0.75, 0.25, 0.6875, 0.3125, 0.1875, 0.3125, 0.25, 0.25, 0.25, 0.25, 0.1875, 0.3125, 0.625, 0.3125, 0.6875, 0.25, 0.6875, 0.25, 0.625, 0.3125, 0.0625, 0.3125, 0.08709, 0.25, 0.08709, 0.25, 0.0625, 0.3125, 0.5625, 0.3125, 0.625, 0.25, 0.625, 0.25, 0.5625, 0.25, 0.1611, 0.25, 0.1875, 0.1875, 0.1875, 0.1875, 0.1611, 0.25, 0.25, 0.25, 0.3125, 0.1875, 0.3125, 0.1875, 0.25, 0.25, 0.6875, 0.25, 0.75, 0.1875, 0.75, 0.1875, 0.6875, 0.25, 0.1875, 0.25, 0.25, 0.1875, 0.25, 0.1875, 0.1875, 0.25, 0.625, 0.25, 0.6875, 0.1875, 0.6875, 0.1875, 0.625, 0.25, 0.0625, 0.25, 0.08709, 0.1875, 0.08709, 0.1875, 0.0625, 0.25, 0.5625, 0.25, 0.625, 0.1875, 0.625, 0.1875, 0.5625, 0.1875, 0.1611, 0.1875, 0.1875, 0.125, 0.1875, 0.125, 0.1611, 0.25, 0.5, 0.25, 0.5625, 0.1875, 0.5625, 0.1875, 0.5, 0.1875, 0.875, 0.1875, 0.91, 0.125, 0.91, 0.125, 0.875, 0.2187, 0.0, 0.25, 0.0625, 0.1875, 0.0625, 0.25, 0.4375, 0.25, 0.5, 0.1875, 0.5, 0.1875, 0.4375, 0.2364, 0.9646, 0.2187, 1.0, 0.2011, 0.9646, 0.25, 0.375, 0.25, 0.4375, 0.1875, 0.4375, 0.1875, 0.375, 0.25, 0.75, 0.25, 0.7669, 0.1875, 0.7669, 0.1875, 0.75, 0.25, 0.3125, 0.25, 0.375, 0.1875, 0.375, 0.1875, 0.3125, 0.1875, 0.8593, 0.1875, 0.875, 0.125, 0.875, 0.125, 0.8593, 0.1562, 0.0, 0.1875, 0.0625, 0.125, 0.0625, 0.1875, 0.4375, 0.1875, 0.5, 0.125, 0.5, 0.125, 0.4375, 0.1739, 0.9646, 0.1562, 1.0, 0.1386, 0.9646, 0.1875, 0.375, 0.1875, 0.4375, 0.125, 0.4375, 0.125, 0.375, 0.1875, 0.75, 0.1875, 0.7669, 0.125, 0.7669, 0.125, 0.75, 0.1875, 0.3125, 0.1875, 0.375, 0.125, 0.375, 0.125, 0.3125, 0.125, 0.8593, 0.125, 0.875, 0.0625, 0.875, 0.0625, 0.8593, 0.1875, 0.25, 0.1875, 0.3125, 0.125, 0.3125, 0.125, 0.25, 0.1875, 0.6875, 0.1875, 0.75, 0.125, 0.75, 0.125, 0.6875, 0.1875, 0.1875, 0.1875, 0.25, 0.125, 0.25, 0.125, 0.1875, 0.1875, 0.625, 0.1875, 0.6875, 0.125, 0.6875, 0.125, 0.625, 0.1875, 0.0625, 0.1875, 0.08709, 0.125, 0.08709, 0.125, 0.0625, 0.1875, 0.5625, 0.1875, 0.625, 0.125, 0.625, 0.125, 0.5625, 0.125, 0.1611, 0.125, 0.1875, 0.0625, 0.1875, 0.0625, 0.1611, 0.1875, 0.5, 0.1875, 0.5625, 0.125, 0.5625, 0.125, 0.5, 0.125, 0.875, 0.125, 0.91, 0.0625, 0.91, 0.0625, 0.875, 0.125, 0.1875, 0.125, 0.25, 0.0625, 0.25, 0.0625, 0.1875, 0.125, 0.625, 0.125, 0.6875, 0.0625, 0.6875, 0.0625, 0.625, 0.125, 0.0625, 0.125, 0.08709, 0.0625, 0.08709, 0.0625, 0.0625, 0.125, 0.5625, 0.125, 0.625, 0.0625, 0.625, 0.0625, 0.5625, 0.0625, 0.1611, 0.0625, 0.1875, 0.0, 0.1875, 0.0, 0.1611, 0.125, 0.5, 0.125, 0.5625, 0.0625, 0.5625, 0.0625, 0.5, 0.0625, 0.875, 0.0625, 0.91, 0.0, 0.91, 0.0, 0.875, 0.09375, 0.0, 0.125, 0.0625, 0.0625, 0.0625, 0.125, 0.4375, 0.125, 0.5, 0.0625, 0.5, 0.0625, 0.4375, 0.1114, 0.9646, 0.09375, 1.0, 0.07605, 0.9646, 0.125, 0.375, 0.125, 0.4375, 0.0625, 0.4375, 0.0625, 0.375, 0.125, 0.75, 0.125, 0.7669, 0.0625, 0.7669, 0.0625, 0.75, 0.125, 0.3125, 0.125, 0.375, 0.0625, 0.375, 0.0625, 0.3125, 0.0625, 0.8593, 0.0625, 0.875, 0.0, 0.875, 0.0, 0.8593, 0.125, 0.25, 0.125, 0.3125, 0.0625, 0.3125, 0.0625, 0.25, 0.125, 0.6875, 0.125, 0.75, 0.0625, 0.75, 0.0625, 0.6875, 0.04895, 0.9646, 0.03125, 1.0, 0.01355, 0.9646, 0.0625, 0.375, 0.0625, 0.4375, 0.0, 0.4375, 0.0, 0.375, 0.0625, 0.75, 0.0625, 0.7669, 0.0, 0.7669, 0.0, 0.75, 0.0625, 0.3125, 0.0625, 0.375, 0.0, 0.375, 0.0, 0.3125, 1.0, 0.8593, 1.0, 0.875, 0.9375, 0.875, 0.9375, 0.8593, 0.0625, 0.25, 0.0625, 0.3125, 0.0, 0.3125, 0.0, 0.25, 0.0625, 0.6875, 0.0625, 0.75, 0.0, 0.75, 0.0, 0.6875, 0.0625, 0.1875, 0.0625, 0.25, 0.0, 0.25, 0.0, 0.1875, 0.0625, 0.625, 0.0625, 0.6875, 0.0, 0.6875, 0.0, 0.625, 0.0625, 0.0625, 0.0625, 0.08709, 0.0, 0.08709, 0.0, 0.0625, 0.0625, 0.5625, 0.0625, 0.625, 0.0, 0.625, 0.0, 0.5625, 1.0, 0.1611, 1.0, 0.1875, 0.9375, 0.1875, 0.9375, 0.1611, 0.0625, 0.5, 0.0625, 0.5625, 0.0, 0.5625, 0.0, 0.5, 0.9864, 0.9646, 0.9687, 1.0, 0.9511, 0.9646, 0.03125, 0.0, 0.0625, 0.0625, 0.0, 0.0625, 0.0625, 0.4375, 0.0625, 0.5, 0.0, 0.5, 0.0, 0.4375, 1.0, 0.625, 1.0, 0.6875, 0.9375, 0.6875, 0.9375, 0.625, 1.0, 0.0625, 1.0, 0.08709, 0.9375, 0.08709, 0.9375, 0.0625, 1.0, 0.5625, 1.0, 0.625, 0.9375, 0.625, 0.9375, 0.5625, 0.9375, 0.1611, 0.9375, 0.1875, 0.875, 0.1875, 0.875, 0.1611, 1.0, 0.5, 1.0, 0.5625, 0.9375, 0.5625, 0.9375, 0.5, 1.0, 0.875, 1.0, 0.91, 0.9375, 0.91, 0.9375, 0.875, 0.9687, 0.0, 1.0, 0.0625, 0.9375, 0.0625, 1.0, 0.4375, 1.0, 0.5, 0.9375, 0.5, 0.9375, 0.4375, 0.9375, 0.875, 0.9375, 0.91, 0.875, 0.91, 0.875, 0.875, 1.0, 0.375, 1.0, 0.4375, 0.9375, 0.4375, 0.9375, 0.375, 1.0, 0.75, 1.0, 0.7669, 0.9375, 0.7669, 0.9375, 0.75, 1.0, 0.3125, 1.0, 0.375, 0.9375, 0.375, 0.9375, 0.3125, 0.9375, 0.8593, 0.9375, 0.875, 0.875, 0.875, 0.875, 0.8593, 1.0, 0.25, 1.0, 0.3125, 0.9375, 0.3125, 0.9375, 0.25, 1.0, 0.6875, 1.0, 0.75, 0.9375, 0.75, 0.9375, 0.6875, 1.0, 0.1875, 1.0, 0.25, 0.9375, 0.25, 0.9375, 0.1875, 0.9375, 0.375, 0.9375, 0.4375, 0.875, 0.4375, 0.875, 0.375, 0.9375, 0.75, 0.9375, 0.7669, 0.875, 0.7669, 0.875, 0.75, 0.9375, 0.3125, 0.9375, 0.375, 0.875, 0.375, 0.875, 0.3125, 0.875, 0.8593, 0.875, 0.875, 0.8125, 0.875, 0.8125, 0.8593, 0.9375, 0.25, 0.9375, 0.3125, 0.875, 0.3125, 0.875, 0.25, 0.9375, 0.6875, 0.9375, 0.75, 0.875, 0.75, 0.875, 0.6875, 0.9375, 0.1875, 0.9375, 0.25, 0.875, 0.25, 0.875, 0.1875, 0.9375, 0.625, 0.9375, 0.6875, 0.875, 0.6875, 0.875, 0.625, 0.9375, 0.0625, 0.9375, 0.08709, 0.875, 0.08709, 0.875, 0.0625, 0.9375, 0.5625, 0.9375, 0.625, 0.875, 0.625, 0.875, 0.5625, 0.875, 0.1611, 0.875, 0.1875, 0.8125, 0.1875, 0.8125, 0.1611, 0.9375, 0.5, 0.9375, 0.5625, 0.875, 0.5625, 0.875, 0.5, 0.875, 0.875, 0.875, 0.91, 0.8125, 0.91, 0.8125, 0.875, 0.9062, 0.0, 0.9375, 0.0625, 0.875, 0.0625, 0.9375, 0.4375, 0.9375, 0.5, 0.875, 0.5, 0.875, 0.4375, 0.9239, 0.9646, 0.9062, 1.0, 0.8886, 0.9646, 0.875, 0.0625, 0.875, 0.08709, 0.8125, 0.08709, 0.8125, 0.0625, 0.875, 0.5625, 0.875, 0.625, 0.8125, 0.625, 0.8125, 0.5625, 0.875, 0.5, 0.875, 0.5625, 0.8125, 0.5625, 0.8125, 0.5, 0.8437, 0.0, 0.875, 0.0625, 0.8125, 0.0625, 0.875, 0.4375, 0.875, 0.5, 0.8125, 0.5, 0.8125, 0.4375, 0.8614, 0.9646, 0.8437, 1.0, 0.8261, 0.9646, 0.875, 0.375, 0.875, 0.4375, 0.8125, 0.4375, 0.8125, 0.375, 0.875, 0.75, 0.875, 0.7669, 0.8125, 0.7669, 0.8125, 0.75, 0.875, 0.3125, 0.875, 0.375, 0.8125, 0.375, 0.8125, 0.3125, 0.8125, 0.8593, 0.8125, 0.875, 0.75, 0.875, 0.75, 0.8593, 0.875, 0.25, 0.875, 0.3125, 0.8125, 0.3125, 0.8125, 0.25, 0.875, 0.6875, 0.875, 0.75, 0.8125, 0.75, 0.8125, 0.6875, 0.875, 0.1875, 0.875, 0.25, 0.8125, 0.25, 0.8125, 0.1875, 0.875, 0.625, 0.875, 0.6875, 0.8125, 0.6875, 0.8125, 0.625, 0.8125, 0.75, 0.8125, 0.7669, 0.75, 0.7669, 0.75, 0.75, 0.8125, 0.3125, 0.8125, 0.375, 0.75, 0.375, 0.75, 0.3125, 0.8125, 0.25, 0.8125, 0.3125, 0.75, 0.3125, 0.75, 0.25, 0.8125, 0.6875, 0.8125, 0.75, 0.75, 0.75, 0.75, 0.6875, 0.8125, 0.1875, 0.8125, 0.25, 0.75, 0.25, 0.75, 0.1875, 0.8125, 0.625, 0.8125, 0.6875, 0.75, 0.6875, 0.75, 0.625, 0.75, 0.1611, 0.75, 0.1875, 0.6875, 0.1875, 0.6875, 0.1611, 0.8125, 0.5625, 0.8125, 0.625, 0.75, 0.625, 0.75, 0.5625, 0.75, 0.0625, 0.75, 0.08709, 0.6875, 0.08709, 0.6875, 0.0625, 0.8125, 0.5, 0.8125, 0.5625, 0.75, 0.5625, 0.75, 0.5, 0.6875, 0.875, 0.6875, 0.91, 0.625, 0.91, 0.625, 0.875, 0.7812, 0.0, 0.8125, 0.0625, 0.75, 0.0625, 0.8125, 0.4375, 0.8125, 0.5, 0.75, 0.5, 0.75, 0.4375, 0.75, 0.875, 0.75, 0.91, 0.6875, 0.91, 0.6875, 0.875, 0.8125, 0.375, 0.8125, 0.4375, 0.75, 0.4375, 0.75, 0.375, 0.625, 0.7669, 0.6875, 0.7669, 0.6875, 0.8593, 0.625, 0.8593, 0.5625, 0.7669, 0.625, 0.7669, 0.625, 0.8593, 0.5625, 0.8593, 0.5, 0.7669, 0.5625, 0.7669, 0.5625, 0.8593, 0.5, 0.8593, 0.5, 0.8593, 0.4375, 0.8593, 0.4375, 0.7669, 0.5, 0.7669, 0.375, 0.7669, 0.4375, 0.7669, 0.4375, 0.8593, 0.375, 0.8593, 0.375, 0.8593, 0.3125, 0.8593, 0.3125, 0.7669, 0.375, 0.7669, 0.25, 0.7669, 0.3125, 0.7669, 0.3125, 0.8593, 0.25, 0.8593, 0.1875, 0.7669, 0.25, 0.7669, 0.25, 0.8593, 0.1875, 0.8593, 0.125, 0.7669, 0.1875, 0.7669, 0.1875, 0.8593, 0.125, 0.8593, 0.0625, 0.7669, 0.125, 0.7669, 0.125, 0.8593, 0.0625, 0.8593, 0.0, 0.7669, 0.0625, 0.7669, 0.0625, 0.8593, 0.0, 0.8593, 0.9375, 0.7669, 1.0, 0.7669, 1.0, 0.8593, 0.9375, 0.8593, 0.875, 0.7669, 0.9375, 0.7669, 0.9375, 0.8593, 0.875, 0.8593, 0.8125, 0.7669, 0.875, 0.7669, 0.875, 0.8593, 0.8125, 0.8593, 0.75, 0.7669, 0.8125, 0.7669, 0.8125, 0.8593, 0.75, 0.8593, 0.6875, 0.7669, 0.75, 0.7669, 0.75, 0.8593, 0.6875, 0.8593, 0.6875, 0.8593, 0.6875, 0.875, 0.625, 0.875, 0.625, 0.8593, 0.6875, 0.91, 0.75, 0.91, 0.7364, 0.9646, 0.7011, 0.9646, 0.625, 0.91, 0.6875, 0.91, 0.6739, 0.9646, 0.6386, 0.9646, 0.5625, 0.91, 0.625, 0.91, 0.6114, 0.9646, 0.5761, 0.9646, 0.5, 0.91, 0.5625, 0.91, 0.5489, 0.9646, 0.5136, 0.9646, 0.4375, 0.91, 0.5, 0.91, 0.4864, 0.9646, 0.4511, 0.9646, 0.375, 0.91, 0.4375, 0.91, 0.4239, 0.9646, 0.3886, 0.9646, 0.3125, 0.91, 0.375, 0.91, 0.3614, 0.9646, 0.3261, 0.9646, 0.25, 0.91, 0.3125, 0.91, 0.2989, 0.9646, 0.2636, 0.9646, 0.1875, 0.91, 0.25, 0.91, 0.2364, 0.9646, 0.2011, 0.9646, 0.1739, 0.9646, 0.1386, 0.9646, 0.125, 0.91, 0.1875, 0.91, 0.0625, 0.91, 0.125, 0.91, 0.1114, 0.9646, 0.07605, 0.9646, 0.04895, 0.9646, 0.01355, 0.9646, 0.0, 0.91, 0.0625, 0.91, 0.9375, 0.91, 1.0, 0.91, 0.9864, 0.9646, 0.9511, 0.9646, 0.875, 0.91, 0.9375, 0.91, 0.9239, 0.9646, 0.8886, 0.9646, 0.8125, 0.91, 0.875, 0.91, 0.8614, 0.9646, 0.8261, 0.9646, 0.75, 0.91, 0.8125, 0.91, 0.7989, 0.9646, 0.7636, 0.9646, 0.8125, 0.875, 0.8125, 0.91, 0.75, 0.91, 0.75, 0.875, 0.75, 0.1611, 0.6875, 0.1611, 0.6875, 0.08709, 0.75, 0.08709, 0.625, 0.08709, 0.6875, 0.08709, 0.6875, 0.1611, 0.625, 0.1611, 0.5625, 0.08709, 0.625, 0.08709, 0.625, 0.1611, 0.5625, 0.1611, 0.5625, 0.1611, 0.5, 0.1611, 0.5, 0.08709, 0.5625, 0.08709, 0.4375, 0.08709, 0.5, 0.08709, 0.5, 0.1611, 0.4375, 0.1611, 0.4375, 0.1611, 0.375, 0.1611, 0.375, 0.08709, 0.4375, 0.08709, 0.3125, 0.08709, 0.375, 0.08709, 0.375, 0.1611, 0.3125, 0.1611, 0.25, 0.08709, 0.3125, 0.08709, 0.3125, 0.1611, 0.25, 0.1611, 0.1875, 0.08709, 0.25, 0.08709, 0.25, 0.1611, 0.1875, 0.1611, 0.125, 0.08709, 0.1875, 0.08709, 0.1875, 0.1611, 0.125, 0.1611, 0.0625, 0.08709, 0.125, 0.08709, 0.125, 0.1611, 0.0625, 0.1611, 0.0, 0.08709, 0.0625, 0.08709, 0.0625, 0.1611, 0.0, 0.1611, 0.9375, 0.08709, 1.0, 0.08709, 1.0, 0.1611, 0.9375, 0.1611, 0.875, 0.08709, 0.9375, 0.08709, 0.9375, 0.1611, 0.875, 0.1611, 0.8125, 0.08709, 0.875, 0.08709, 0.875, 0.1611, 0.8125, 0.1611, 0.75, 0.08709, 0.8125, 0.08709, 0.8125, 0.1611, 0.75, 0.1611, 0.8125, 0.1611, 0.8125, 0.1875, 0.75, 0.1875, 0.75, 0.1611, 0.0, 0.8571, 0.1429, 0.8571, 0.1429, 1.0, 0.0, 1.0, 0.1429, 0.8571, 0.2857, 0.8571, 0.2857, 1.0, 0.1429, 1.0, 0.7143, 0.1429, 0.8571, 0.1429, 0.8571, 0.2857, 0.7143, 0.2857, 0.7143, 0.2857, 0.8571, 0.2857, 0.8571, 0.4286, 0.7143, 0.4286, 0.5714, 0.1429, 0.7143, 0.1429, 0.7143, 0.2857, 0.5714, 0.2857, 0.5714, 0.2857, 0.7143, 0.2857, 0.7143, 0.4286, 0.5714, 0.4286, 0.5714, 0.4286, 0.7143, 0.4286, 0.7143, 0.5714, 0.5714, 0.5714, 0.4286, 0.2857, 0.5714, 0.2857, 0.5714, 0.4286, 0.4286, 0.4286, 0.4286, 0.4286, 0.5714, 0.4286, 0.5714, 0.5714, 0.4286, 0.5714, 0.4286, 0.5714, 0.5714, 0.5714, 0.5714, 0.7143, 0.4286, 0.7143, 0.2857, 0.4286, 0.4286, 0.4286, 0.4286, 0.5714, 0.2857, 0.5714, 0.2857, 0.5714, 0.4286, 0.5714, 0.4286, 0.7143, 0.2857, 0.7143, 0.2857, 0.7143, 0.4286, 0.7143, 0.4286, 0.8571, 0.2857, 0.8571, 0.1429, 0.5714, 0.2857, 0.5714, 0.2857, 0.7143, 0.1429, 0.7143, 0.1429, 0.7143, 0.2857, 0.7143, 0.2857, 0.8571, 0.1429, 0.8571, 0.0, 0.7143, 0.1429, 0.7143, 0.1429, 0.8571, 0.0, 0.8571, 0.0, 0.8571, 0.1429, 0.8571, 0.1429, 1.0, 0.0, 1.0, 0.1429, 0.8571, 0.2857, 0.8571, 0.2857, 1.0, 0.1429, 1.0, 0.7143, 0.1429, 0.8571, 0.1429, 0.8571, 0.2857, 0.7143, 0.2857, 0.7143, 0.2857, 0.8571, 0.2857, 0.8571, 0.4286, 0.7143, 0.4286, 0.5714, 0.1429, 0.7143, 0.1429, 0.7143, 0.2857, 0.5714, 0.2857, 0.5714, 0.2857, 0.7143, 0.2857, 0.7143, 0.4286, 0.5714, 0.4286, 0.5714, 0.4286, 0.7143, 0.4286, 0.7143, 0.5714, 0.5714, 0.5714, 0.4286, 0.2857, 0.5714, 0.2857, 0.5714, 0.4286, 0.4286, 0.4286, 0.4286, 0.4286, 0.5714, 0.4286, 0.5714, 0.5714, 0.4286, 0.5714, 0.4286, 0.5714, 0.5714, 0.5714, 0.5714, 0.7143, 0.4286, 0.7143, 0.2857, 0.4286, 0.4286, 0.4286, 0.4286, 0.5714, 0.2857, 0.5714, 0.2857, 0.5714, 0.4286, 0.5714, 0.4286, 0.7143, 0.2857, 0.7143, 0.2857, 0.7143, 0.4286, 0.7143, 0.4286, 0.8571, 0.2857, 0.8571, 0.1429, 0.5714, 0.2857, 0.5714, 0.2857, 0.7143, 0.1429, 0.7143, 0.1429, 0.7143, 0.2857, 0.7143, 0.2857, 0.8571, 0.1429, 0.8571, 0.0, 0.7143, 0.1429, 0.7143, 0.1429, 0.8571, 0.0, 0.8571, 0.0, 0.8571, 0.1429, 0.8571, 0.1429, 1.0, 0.0, 1.0, 0.1429, 0.8571, 0.2857, 0.8571, 0.2857, 1.0, 0.1429, 1.0, 0.7143, 0.1429, 0.8571, 0.1429, 0.8571, 0.2857, 0.7143, 0.2857, 0.7143, 0.2857, 0.8571, 0.2857, 0.8571, 0.4286, 0.7143, 0.4286, 0.5714, 0.1429, 0.7143, 0.1429, 0.7143, 0.2857, 0.5714, 0.2857, 0.5714, 0.2857, 0.7143, 0.2857, 0.7143, 0.4286, 0.5714, 0.4286, 0.5714, 0.4286, 0.7143, 0.4286, 0.7143, 0.5714, 0.5714, 0.5714, 0.4286, 0.2857, 0.5714, 0.2857, 0.5714, 0.4286, 0.4286, 0.4286, 0.4286, 0.4286, 0.5714, 0.4286, 0.5714, 0.5714, 0.4286, 0.5714, 0.4286, 0.5714, 0.5714, 0.5714, 0.5714, 0.7143, 0.4286, 0.7143, 0.2857, 0.4286, 0.4286, 0.4286, 0.4286, 0.5714, 0.2857, 0.5714, 0.2857, 0.5714, 0.4286, 0.5714, 0.4286, 0.7143, 0.2857, 0.7143, 0.2857, 0.7143, 0.4286, 0.7143, 0.4286, 0.8571, 0.2857, 0.8571, 0.1429, 0.5714, 0.2857, 0.5714, 0.2857, 0.7143, 0.1429, 0.7143, 0.1429, 0.7143, 0.2857, 0.7143, 0.2857, 0.8571, 0.1429, 0.8571, 0.0, 0.7143, 0.1429, 0.7143, 0.1429, 0.8571, 0.0, 0.8571, 0.0, 0.8571, 0.1429, 0.8571, 0.1429, 1.0, 0.0, 1.0, 0.1429, 0.8571, 0.2857, 0.8571, 0.2857, 1.0, 0.1429, 1.0, 0.7143, 0.1429, 0.8571, 0.1429, 0.8571, 0.2857, 0.7143, 0.2857, 0.7143, 0.2857, 0.8571, 0.2857, 0.8571, 0.4286, 0.7143, 0.4286, 0.5714, 0.1429, 0.7143, 0.1429, 0.7143, 0.2857, 0.5714, 0.2857, 0.5714, 0.2857, 0.7143, 0.2857, 0.7143, 0.4286, 0.5714, 0.4286, 0.5714, 0.4286, 0.7143, 0.4286, 0.7143, 0.5714, 0.5714, 0.5714, 0.4286, 0.2857, 0.5714, 0.2857, 0.5714, 0.4286, 0.4286, 0.4286, 0.4286, 0.4286, 0.5714, 0.4286, 0.5714, 0.5714, 0.4286, 0.5714, 0.4286, 0.5714, 0.5714, 0.5714, 0.5714, 0.7143, 0.4286, 0.7143, 0.2857, 0.4286, 0.4286, 0.4286, 0.4286, 0.5714, 0.2857, 0.5714, 0.2857, 0.5714, 0.4286, 0.5714, 0.4286, 0.7143, 0.2857, 0.7143, 0.2857, 0.7143, 0.4286, 0.7143, 0.4286, 0.8571, 0.2857, 0.8571, 0.1429, 0.5714, 0.2857, 0.5714, 0.2857, 0.7143, 0.1429, 0.7143, 0.1429, 0.7143, 0.2857, 0.7143, 0.2857, 0.8571, 0.1429, 0.8571, 0.0, 0.7143, 0.1429, 0.7143, 0.1429, 0.8571, 0.0, 0.8571])
me_sphere.materials.append(mat_material_001)
me_sphere.materials.append(mat_material_003)
me_sphere.materials.append(mat_material_002)
me_sphere.update()

# ---- objects
ob_tomato = bpy.data.objects.new('Tomato', me_sphere)

# ---- transforms, parenting, visibility, modifiers, constraints
ob_tomato.location = (0.03325, -0.01308, 2.457)
ob_tomato.scale = (2.736, 2.736, 2.081)

# ---- collection membership
col_collection.objects.link(ob_tomato)

# ---- scene / render settings (as saved in the file)
scene.frame_start = 1; scene.frame_end = 250; scene.frame_set(120)
scene.render.engine = 'BLENDER_EEVEE_NEXT'
scene.cycles.sampling_pattern = 'TABULATED_SOBOL'
scene.cycles.use_light_tree = False
scene.view_settings.view_transform = 'Filmic'
bpy.context.view_layer.update()

# ---- added for rendering (the .blend has no active camera and no usable light): camera, sun
cam_auto = bpy.data.cameras.new('AutoCamera')
cam_auto.lens = 50.0
cam_auto.sensor_width = 36.0
cam_auto.clip_end = 1000.0
ob_auto_camera = bpy.data.objects.new('AutoCamera', cam_auto)
scene.collection.objects.link(ob_auto_camera)
ob_auto_camera.location = (7.98049, -9.55585, 8.29099)
ob_auto_camera.rotation_euler = (1.09748, -7.21219e-08, 0.694738)
scene.camera = ob_auto_camera
light_auto_sun = bpy.data.lights.new('AutoSun', 'SUN')
light_auto_sun.energy = 3.0
light_auto_sun.angle = 0.0523599
ob_auto_sun = bpy.data.objects.new('AutoSun', light_auto_sun)
scene.collection.objects.link(ob_auto_sun)
ob_auto_sun.rotation_euler = (0.872665, 0.174533, 0.523599)
bpy.context.view_layer.update()
